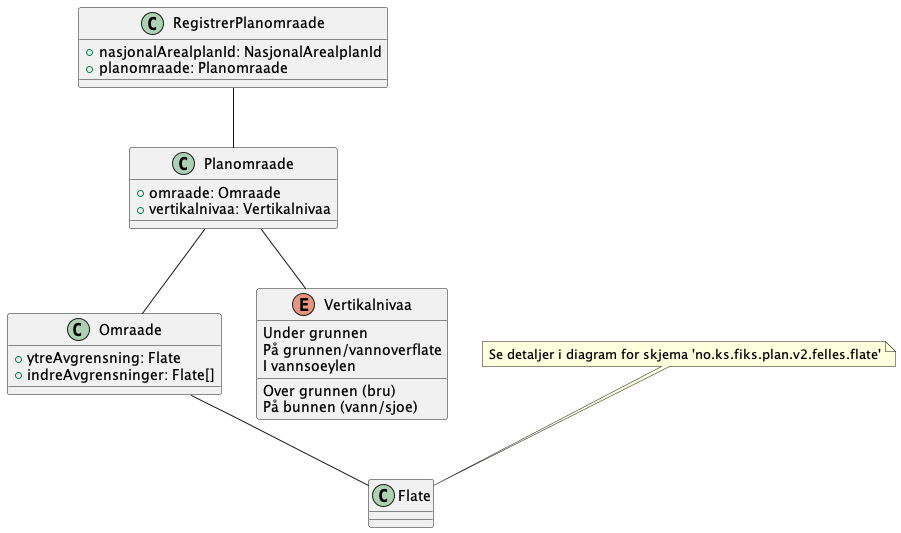

The diagram above was rendered by PlantUML. Its source (embedded in the PNG):
@startuml

class RegistrerPlanomraade {
    +nasjonalArealplanId: NasjonalArealplanId
    +planomraade: Planomraade
}

class Planomraade {
    +omraade: Omraade
    +vertikalnivaa: Vertikalnivaa
}

class Omraade {
    +ytreAvgrensning: Flate
    +indreAvgrensninger: Flate[]
}

enum Vertikalnivaa {
    Under grunnen
    På grunnen/vannoverflate
    Over grunnen (bru)
    På bunnen (vann/sjoe)
    I vannsoeylen
}

RegistrerPlanomraade -- Planomraade
Planomraade -- Omraade
Planomraade -- Vertikalnivaa
Omraade -- Flate

note top of Flate : Se detaljer i diagram for skjema 'no.ks.fiks.plan.v2.felles.flate'

@enduml